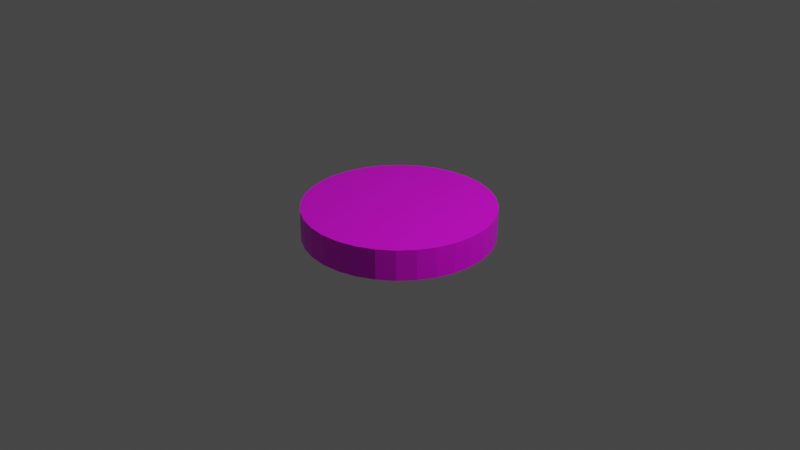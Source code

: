 # Source: counter.blend  (saved by Blender 2.82.7; exported with 4.5.12 LTS)
import bpy
from mathutils import Matrix  # noqa: F401  (used for matrix-valued properties, if any)

bpy.ops.wm.read_factory_settings(use_empty=True)
scene = bpy.context.scene
scene.name = 'Scene'

# ---- collections
col_collection = bpy.data.collections.new('Collection'); scene.collection.children.link(col_collection)

# ---- images (referenced by path relative to the original .blend; pixels are not part of the script)
import os
ASSET_DIR = os.environ.get("B2B_ASSET_DIR", "")  # directory of the original .blend (textures are referenced by path, not embedded)
HERE = os.path.dirname(os.path.abspath(__file__))  # packed textures are extracted next to this script under _unpacked/

def load_image(name, relpath, width, height, colorspace="sRGB"):
    """Load a texture the original file referenced (path relative to the .blend, or extracted next to this script)."""
    p = next((c for c in (os.path.join(HERE, relpath), os.path.join(ASSET_DIR, relpath)) if relpath and os.path.exists(c)), "")
    if p:
        img = bpy.data.images.load(p, check_existing=True)
        img.name = name
    else:  # same state as the original file: an image datablock whose file is absent (Cycles renders it pink)
        img = bpy.data.images.new(name, width, height)
        img.source = "FILE"
        img.filepath = "//" + (relpath or name)
    img.colorspace_settings.name = colorspace
    return img
img_counter = load_image('Counter', 'Forest.png', 1024, 1024, 'sRGB')

# ---- materials (node trees are filled in below, after node groups)
mat_material = bpy.data.materials.new('Material')
mat_material.alpha_threshold = 0.0
mat_material.use_transparent_shadow = False
mat_material.line_color = (0.0, 0.0, 0.0, 1.0)

# ---- material node trees
mat_material.use_nodes = True; mat_material.node_tree.nodes.clear()
_N = mat_material.node_tree.nodes; _L = mat_material.node_tree.links
n0 = _N.new('ShaderNodeOutputMaterial'); n0.name = 'Material Output'; n0.location = (300, 300)
n1 = _N.new('ShaderNodeBsdfPrincipled'); n1.name = 'Principled BSDF'; n1.location = (10, 300)
n1.distribution = 'GGX'
n1.subsurface_method = 'BURLEY'
n1.inputs[2].default_value = 0.4
n1.inputs[3].default_value = 1.45
n1.inputs[27].default_value = (0.0, 0.0, 0.0, 1.0)
n1.inputs[28].default_value = 1.0
n2 = _N.new('ShaderNodeTexImage'); n2.name = 'Image Texture'; n2.location = (-280, 280)
n2.image = img_counter
_L.new(n1.outputs[0], n0.inputs[0])
_L.new(n2.outputs[0], n1.inputs[0])
n0.is_active_output = True

# ---- world
world_world = bpy.data.worlds.new('World'); scene.world = world_world
world_world.use_nodes = True; world_world.node_tree.nodes.clear()
_N = world_world.node_tree.nodes; _L = world_world.node_tree.links
n0 = _N.new('ShaderNodeOutputWorld'); n0.name = 'World Output'; n0.location = (300, 300)
n1 = _N.new('ShaderNodeBackground'); n1.name = 'Background'; n1.location = (10, 300)
n1.inputs[0].default_value = (0.05088, 0.05088, 0.05088, 1.0)
_L.new(n1.outputs[0], n0.inputs[0])
n0.is_active_output = True
world_world.color = (0.05088, 0.05088, 0.05088)
world_world.use_sun_shadow = False
world_world.sun_shadow_jitter_overblur = 0.0

# ---- cameras
cam_camera = bpy.data.cameras.new('Camera')
cam_camera.clip_end = 100.0
cam_camera.ortho_scale = 7.314

# ---- lights
light_light = bpy.data.lights.new('Light', 'POINT')
light_light.transmission_factor = 0.0
light_light.energy = 1000.0
light_light.shadow_soft_size = 0.1
light_light.shadow_maximum_resolution = 0.006
light_light.use_absolute_resolution = True

# ---- meshes
me_cylinder = bpy.data.meshes.new('Cylinder')
me_cylinder.from_pydata([(0.0, 1.0, -1.0), (0.0, 1.0, 1.0), (0.1951, 0.9808, -1.0), (0.1951, 0.9808, 1.0), (0.3827, 0.9239, -1.0), (0.3827, 0.9239, 1.0), (0.5556, 0.8315, -1.0), (0.5556, 0.8315, 1.0), (0.7071, 0.7071, -1.0), (0.7071, 0.7071, 1.0), (0.8315, 0.5556, -1.0), (0.8315, 0.5556, 1.0), (0.9239, 0.3827, -1.0), (0.9239, 0.3827, 1.0), (0.9808, 0.1951, -1.0), (0.9808, 0.1951, 1.0), (1.0, 7.55e-08, -1.0), (1.0, 7.55e-08, 1.0), (0.9808, -0.1951, -1.0), (0.9808, -0.1951, 1.0), (0.9239, -0.3827, -1.0), (0.9239, -0.3827, 1.0), (0.8315, -0.5556, -1.0), (0.8315, -0.5556, 1.0), (0.7071, -0.7071, -1.0), (0.7071, -0.7071, 1.0), (0.5556, -0.8315, -1.0), (0.5556, -0.8315, 1.0), (0.3827, -0.9239, -1.0), (0.3827, -0.9239, 1.0), (0.1951, -0.9808, -1.0), (0.1951, -0.9808, 1.0), (-3.258e-07, -1.0, -1.0), (-3.258e-07, -1.0, 1.0), (-0.1951, -0.9808, -1.0), (-0.1951, -0.9808, 1.0), (-0.3827, -0.9239, -1.0), (-0.3827, -0.9239, 1.0), (-0.5556, -0.8315, -1.0), (-0.5556, -0.8315, 1.0), (-0.7071, -0.7071, -1.0), (-0.7071, -0.7071, 1.0), (-0.8315, -0.5556, -1.0), (-0.8315, -0.5556, 1.0), (-0.9239, -0.3827, -1.0), (-0.9239, -0.3827, 1.0), (-0.9808, -0.1951, -1.0), (-0.9808, -0.1951, 1.0), (-1.0, 9.656e-07, -1.0), (-1.0, 9.656e-07, 1.0), (-0.9808, 0.1951, -1.0), (-0.9808, 0.1951, 1.0), (-0.9239, 0.3827, -1.0), (-0.9239, 0.3827, 1.0), (-0.8315, 0.5556, -1.0), (-0.8315, 0.5556, 1.0), (-0.7071, 0.7071, -1.0), (-0.7071, 0.7071, 1.0), (-0.5556, 0.8315, -1.0), (-0.5556, 0.8315, 1.0), (-0.3827, 0.9239, -1.0), (-0.3827, 0.9239, 1.0), (-0.1951, 0.9808, -1.0), (-0.1951, 0.9808, 1.0)], [], [(0, 1, 3, 2), (2, 3, 5, 4), (4, 5, 7, 6), (6, 7, 9, 8), (8, 9, 11, 10), (10, 11, 13, 12), (12, 13, 15, 14), (14, 15, 17, 16), (16, 17, 19, 18), (18, 19, 21, 20), (20, 21, 23, 22), (22, 23, 25, 24), (24, 25, 27, 26), (26, 27, 29, 28), (28, 29, 31, 30), (30, 31, 33, 32), (32, 33, 35, 34), (34, 35, 37, 36), (36, 37, 39, 38), (38, 39, 41, 40), (40, 41, 43, 42), (42, 43, 45, 44), (44, 45, 47, 46), (46, 47, 49, 48), (48, 49, 51, 50), (50, 51, 53, 52), (52, 53, 55, 54), (54, 55, 57, 56), (56, 57, 59, 58), (58, 59, 61, 60), (3, 1, 63, 61, 59, 57, 55, 53, 51, 49, 47, 45, 43, 41, 39, 37, 35, 33, 31, 29, 27, 25, 23, 21, 19, 17, 15, 13, 11, 9, 7, 5), (60, 61, 63, 62), (62, 63, 1, 0), (0, 2, 4, 6, 8, 10, 12, 14, 16, 18, 20, 22, 24, 26, 28, 30, 32, 34, 36, 38, 40, 42, 44, 46, 48, 50, 52, 54, 56, 58, 60, 62)])
_uv = me_cylinder.uv_layers.new(name='UVMap')
_uv.uv.foreach_set('vector', [1.0, 0.5, 1.0, 1.0, 0.9688, 1.0, 0.9688, 0.5, 0.9688, 0.5, 0.9688, 1.0, 0.9375, 1.0, 0.9375, 0.5, 0.9375, 0.5, 0.9375, 1.0, 0.9062, 1.0, 0.9062, 0.5, 0.9062, 0.5, 0.9062, 1.0, 0.875, 1.0, 0.875, 0.5, 0.875, 0.5, 0.875, 1.0, 0.8438, 1.0, 0.8438, 0.5, 0.8438, 0.5, 0.8438, 1.0, 0.8125, 1.0, 0.8125, 0.5, 0.8125, 0.5, 0.8125, 1.0, 0.7812, 1.0, 0.7812, 0.5, 0.7812, 0.5, 0.7812, 1.0, 0.75, 1.0, 0.75, 0.5, 0.75, 0.5, 0.75, 1.0, 0.7188, 1.0, 0.7188, 0.5, 0.7188, 0.5, 0.7188, 1.0, 0.6875, 1.0, 0.6875, 0.5, 0.6875, 0.5, 0.6875, 1.0, 0.6562, 1.0, 0.6562, 0.5, 0.6562, 0.5, 0.6562, 1.0, 0.625, 1.0, 0.625, 0.5, 0.625, 0.5, 0.625, 1.0, 0.5938, 1.0, 0.5938, 0.5, 0.5938, 0.5, 0.5938, 1.0, 0.5625, 1.0, 0.5625, 0.5, 0.5625, 0.5, 0.5625, 1.0, 0.5312, 1.0, 0.5312, 0.5, 0.5312, 0.5, 0.5312, 1.0, 0.5, 1.0, 0.5, 0.5, 0.5, 0.5, 0.5, 1.0, 0.4688, 1.0, 0.4688, 0.5, 0.4688, 0.5, 0.4688, 1.0, 0.4375, 1.0, 0.4375, 0.5, 0.4375, 0.5, 0.4375, 1.0, 0.4062, 1.0, 0.4062, 0.5, 0.4062, 0.5, 0.4062, 1.0, 0.375, 1.0, 0.375, 0.5, 0.375, 0.5, 0.375, 1.0, 0.3438, 1.0, 0.3438, 0.5, 0.3438, 0.5, 0.3438, 1.0, 0.3125, 1.0, 0.3125, 0.5, 0.3125, 0.5, 0.3125, 1.0, 0.2812, 1.0, 0.2812, 0.5, 0.2812, 0.5, 0.2812, 1.0, 0.25, 1.0, 0.25, 0.5, 0.25, 0.5, 0.25, 1.0, 0.2188, 1.0, 0.2188, 0.5, 0.2188, 0.5, 0.2188, 1.0, 0.1875, 1.0, 0.1875, 0.5, 0.1875, 0.5, 0.1875, 1.0, 0.1562, 1.0, 0.1562, 0.5, 0.1562, 0.5, 0.1562, 1.0, 0.125, 1.0, 0.125, 0.5, 0.125, 0.5, 0.125, 1.0, 0.09375, 1.0, 0.09375, 0.5, 0.09375, 0.5, 0.09375, 1.0, 0.0625, 1.0, 0.0625, 0.5, 0.2968, 0.4854, 0.25, 0.49, 0.2032, 0.4854, 0.1582, 0.4717, 0.1167, 0.4496, 0.08029, 0.4197, 0.05045, 0.3833, 0.02827, 0.3418, 0.01461, 0.2968, 0.01, 0.25, 0.01461, 0.2032, 0.02827, 0.1582, 0.05045, 0.1167, 0.08029, 0.08029, 0.1167, 0.05045, 0.1582, 0.02827, 0.2032, 0.01461, 0.25, 0.01, 0.2968, 0.01461, 0.3418, 0.02827, 0.3833, 0.05045, 0.4197, 0.08029, 0.4496, 0.1167, 0.4717, 0.1582, 0.4854, 0.2032, 0.49, 0.25, 0.4854, 0.2968, 0.4717, 0.3418, 0.4496, 0.3833, 0.4197, 0.4197, 0.3833, 0.4496, 0.3418, 0.4717, 0.0625, 0.5, 0.0625, 1.0, 0.03125, 1.0, 0.03125, 0.5, 0.03125, 0.5, 0.03125, 1.0, 0.0, 1.0, 0.0, 0.5, 0.75, 0.49, 0.7968, 0.4854, 0.8418, 0.4717, 0.8833, 0.4496, 0.9197, 0.4197, 0.9496, 0.3833, 0.9717, 0.3418, 0.9854, 0.2968, 0.99, 0.25, 0.9854, 0.2032, 0.9717, 0.1582, 0.9496, 0.1167, 0.9197, 0.08029, 0.8833, 0.05045, 0.8418, 0.02827, 0.7968, 0.01461, 0.75, 0.01, 0.7032, 0.01461, 0.6582, 0.02827, 0.6167, 0.05045, 0.5803, 0.08029, 0.5504, 0.1167, 0.5283, 0.1582, 0.5146, 0.2032, 0.51, 0.25, 0.5146, 0.2968, 0.5283, 0.3418, 0.5504, 0.3833, 0.5803, 0.4197, 0.6167, 0.4496, 0.6582, 0.4717, 0.7032, 0.4854])
me_cylinder.materials.append(mat_material)
me_cylinder.use_remesh_fix_poles = True
me_cylinder.use_remesh_preserve_attributes = False
me_cylinder.use_mirror_vertex_groups = False
me_cylinder.update()

# ---- objects
ob_light = bpy.data.objects.new('Light', light_light)
ob_camera = bpy.data.objects.new('Camera', cam_camera)
ob_cylinder = bpy.data.objects.new('Cylinder', me_cylinder)

# ---- transforms, parenting, visibility, modifiers, constraints
ob_light.location = (4.076, 1.005, 5.904)
ob_light.rotation_euler = (0.6503, 0.05522, 1.866)
ob_light.lock_rotations_4d = False
ob_light.empty_display_type = 'ARROWS'
ob_light.color = (0.0, 0.0, 0.0, 0.0)
ob_light.lineart.crease_threshold = 0.0
ob_camera.location = (7.359, -6.926, 4.958)
ob_camera.rotation_euler = (1.109, 0.0, 0.8149)
ob_camera.lock_rotations_4d = False
ob_camera.empty_display_type = 'ARROWS'
ob_camera.color = (0.0, 0.0, 0.0, 0.0)
ob_camera.display_type = 'WIRE'
ob_camera.lineart.crease_threshold = 0.0
ob_cylinder.location = (0.0, 0.0, 0.0)
ob_cylinder.scale = (1.0, 1.0, 0.1613)
ob_cylinder.lineart.crease_threshold = 0.0

# ---- collection membership
col_collection.objects.link(ob_light)
col_collection.objects.link(ob_camera)
col_collection.objects.link(ob_cylinder)

# ---- scene / render settings (as saved in the file)
scene.camera = ob_camera
scene.frame_start = 1; scene.frame_end = 250; scene.frame_set(1)
scene.render.engine = 'BLENDER_EEVEE_NEXT'
scene.cycles.use_denoising = False
scene.cycles.samples = 128
scene.cycles.sampling_pattern = 'TABULATED_SOBOL'
scene.cycles.use_adaptive_sampling = False
scene.cycles.use_light_tree = False
scene.view_settings.view_transform = 'Filmic'
bpy.context.view_layer.update()
